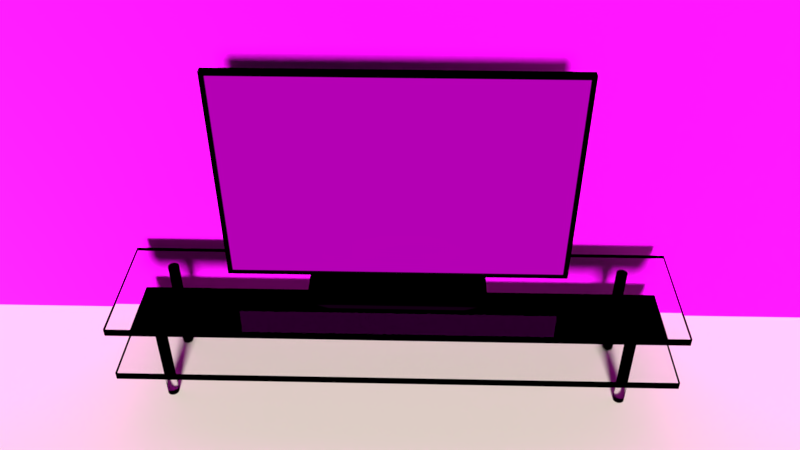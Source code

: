 # Source: Scene-2-Love.blend  (saved by Blender 2.79.0; exported with 4.5.12 LTS)
import bpy
from mathutils import Matrix  # noqa: F401  (used for matrix-valued properties, if any)

bpy.ops.wm.read_factory_settings(use_empty=True)
scene = bpy.context.scene
scene.name = 'Scene'

# ---- collections
col_collection_1 = bpy.data.collections.new('Collection 1'); scene.collection.children.link(col_collection_1)
col_collection_2 = bpy.data.collections.new('Collection 2'); scene.collection.children.link(col_collection_2)
col_collection_3 = bpy.data.collections.new('Collection 3'); scene.collection.children.link(col_collection_3)

# ---- images (referenced by path relative to the original .blend; pixels are not part of the script)
import os
ASSET_DIR = os.environ.get("B2B_ASSET_DIR", "")  # directory of the original .blend (textures are referenced by path, not embedded)
HERE = os.path.dirname(os.path.abspath(__file__))  # packed textures are extracted next to this script under _unpacked/

def load_image(name, relpath, width, height, colorspace="sRGB"):
    """Load a texture the original file referenced (path relative to the .blend, or extracted next to this script)."""
    p = next((c for c in (os.path.join(HERE, relpath), os.path.join(ASSET_DIR, relpath)) if relpath and os.path.exists(c)), "")
    if p:
        img = bpy.data.images.load(p, check_existing=True)
        img.name = name
    else:  # same state as the original file: an image datablock whose file is absent (Cycles renders it pink)
        img = bpy.data.images.new(name, width, height)
        img.source = "FILE"
        img.filepath = "//" + (relpath or name)
    img.colorspace_settings.name = colorspace
    return img
img_y2mate_com___do_chi_la_cai_co_cua_anh_thoi_newoulz_uahb7va7_000 = load_image('y2mate.com - do_chi_la_cai_co_cua_anh_thoi_newoulz_uAHB7vA7.000', '', 1024, 1024, 'sRGB')
img_texturescom_brick_stonecladding_1k_normal_tif = load_image('TexturesCom_Brick_StoneCladding_1K_normal.tif', 'TexturesCom_Brick_StoneCladding_1K_normal.tif', 1024, 1024, 'Non-Color')
img_texturescom_brick_stonecladding_1k_roughness_tif = load_image('TexturesCom_Brick_StoneCladding_1K_roughness.tif', 'TexturesCom_Brick_StoneCladding_1K_roughness.tif', 1024, 1024, 'Non-Color')
img_texturescom_brick_stonecladding_1k_albedo_tif = load_image('TexturesCom_Brick_StoneCladding_1K_albedo.tif', 'TexturesCom_Brick_StoneCladding_1K_albedo.tif', 1024, 1024, 'sRGB')

# ---- materials (node trees are filled in below, after node groups)
mat_glass = bpy.data.materials.new('Glass')
mat_glass.alpha_threshold = 0.0
mat_glass.roughness = 0.5
mat_tele_material = bpy.data.materials.new('Tele_material')
mat_tele_material.alpha_threshold = 0.0
mat_tele_material.roughness = 0.5
mat_screen = bpy.data.materials.new('Screen')
mat_screen.alpha_threshold = 0.0
mat_screen.roughness = 0.5
mat_wall_material = bpy.data.materials.new('Wall_material')
mat_wall_material.alpha_threshold = 0.0
mat_wall_material.diffuse_color = (0.8, 0.621, 0.57, 1.0)
mat_wall_material.roughness = 0.5
mat_material_001 = bpy.data.materials.new('Material.001')
mat_material_001.alpha_threshold = 0.0
mat_material_001.roughness = 0.5

# ---- material node trees
mat_glass.use_nodes = True; mat_glass.node_tree.nodes.clear()
_N = mat_glass.node_tree.nodes; _L = mat_glass.node_tree.links
n0 = _N.new('ShaderNodeOutputMaterial'); n0.name = 'Material Output'; n0.location = (300, 300)
n1 = _N.new('ShaderNodeBsdfPrincipled'); n1.name = 'Principled BSDF'; n1.location = (10, 300)
n1.width = 150
n1.subsurface_method = 'BURLEY'
n1.inputs[0].default_value = (1.0, 1.0, 1.0, 1.0)
n1.inputs[2].default_value = 0.0
n1.inputs[3].default_value = 1.45
n1.inputs[9].default_value = (1.0, 1.0, 1.0)
n1.inputs[18].default_value = 1.0
_L.new(n1.outputs[0], n0.inputs[0])
n0.is_active_output = True
mat_tele_material.use_nodes = True; mat_tele_material.node_tree.nodes.clear()
_N = mat_tele_material.node_tree.nodes; _L = mat_tele_material.node_tree.links
n0 = _N.new('ShaderNodeOutputMaterial'); n0.name = 'Material Output'; n0.location = (300, 300)
n1 = _N.new('ShaderNodeBsdfPrincipled'); n1.name = 'Principled BSDF'; n1.location = (10, 300)
n1.width = 150
n1.subsurface_method = 'BURLEY'
n1.inputs[0].default_value = (0.0, 0.0, 0.0, 1.0)
n1.inputs[1].default_value = 1.0
n1.inputs[2].default_value = 0.2
n1.inputs[3].default_value = 1.45
n1.inputs[9].default_value = (1.0, 1.0, 1.0)
n1.inputs[19].default_value = 0.25
_L.new(n1.outputs[0], n0.inputs[0])
n0.is_active_output = True
mat_screen.use_nodes = True; mat_screen.node_tree.nodes.clear()
_N = mat_screen.node_tree.nodes; _L = mat_screen.node_tree.links
n0 = _N.new('ShaderNodeOutputMaterial'); n0.name = 'Material Output'; n0.location = (698, 300)
n1 = _N.new('ShaderNodeTexImage'); n1.name = 'Image Texture'; n1.location = (-180, 300)
n1.width = 140
n1.image = img_y2mate_com___do_chi_la_cai_co_cua_anh_thoi_newoulz_uahb7va7_000
n2 = _N.new('ShaderNodeMixShader'); n2.name = 'Mix Shader'; n2.location = (258, 239)
n2.inputs[0].default_value = 0.5182
n3 = _N.new('ShaderNodeEmission'); n3.name = 'Emission'; n3.location = (10, 300)
n4 = _N.new('ShaderNodeMixShader'); n4.name = 'Mix Shader.001'; n4.location = (478, 251)
n4.inputs[0].default_value = 0.04545
_L.new(n1.outputs[0], n3.inputs[0])
_L.new(n2.outputs[0], n4.inputs[1])
_L.new(n3.outputs[0], n2.inputs[1])
_L.new(n4.outputs[0], n0.inputs[0])
n0.is_active_output = True
mat_wall_material.use_nodes = True; mat_wall_material.node_tree.nodes.clear()
_N = mat_wall_material.node_tree.nodes; _L = mat_wall_material.node_tree.links
n0 = _N.new('ShaderNodeOutputMaterial'); n0.name = 'Material Output'; n0.location = (1100, 160)
n1 = _N.new('ShaderNodeBsdfDiffuse'); n1.name = 'Diffuse BSDF'; n1.location = (200, 320)
n1.label = 'Diffuse BSDF'
n1.inputs[0].default_value = (0.765, 0.65, 0.588, 1.0)
n2 = _N.new('ShaderNodeBsdfAnisotropic'); n2.name = 'Glossy_0'; n2.location = (200, 0)
n2.distribution = 'GGX'
n2.inputs[1].default_value = 0.4472
n3 = _N.new('ShaderNodeMixShader'); n3.name = 'Mix_0'; n3.location = (500, 160)
n3.inputs[0].default_value = 0.1
n4 = _N.new('ShaderNodeNewGeometry'); n4.name = 'Input_1'; n4.location = (-80, -70)
n5 = _N.new('ShaderNodeBsdfDiffuse'); n5.name = 'Diffuse_1'; n5.location = (200, -280)
n5.inputs[0].default_value = (0.3, 0.3, 0.3, 1.0)
n6 = _N.new('ShaderNodeMixShader'); n6.name = 'Mix_1'; n6.location = (800, -70)
_L.new(n1.outputs[0], n3.inputs[1])
_L.new(n2.outputs[0], n3.inputs[2])
_L.new(n4.outputs[6], n6.inputs[0])
_L.new(n5.outputs[0], n6.inputs[2])
_L.new(n3.outputs[0], n6.inputs[1])
_L.new(n6.outputs[0], n0.inputs[0])
n0.is_active_output = True
mat_material_001.use_nodes = True; mat_material_001.node_tree.nodes.clear()
_N = mat_material_001.node_tree.nodes; _L = mat_material_001.node_tree.links
n0 = _N.new('ShaderNodeOutputMaterial'); n0.name = 'Material Output'; n0.location = (581, 300)
n1 = _N.new('ShaderNodeBsdfPrincipled'); n1.name = 'Principled BSDF'; n1.location = (351, 374)
n1.width = 150
n1.subsurface_method = 'BURLEY'
n1.inputs[3].default_value = 1.45
n1.inputs[9].default_value = (1.0, 1.0, 1.0)
n2 = _N.new('ShaderNodeTexImage'); n2.name = 'Image Texture.001'; n2.location = (-99, 105)
n2.width = 140
n2.image = img_texturescom_brick_stonecladding_1k_normal_tif
n3 = _N.new('ShaderNodeNormalMap'); n3.name = 'Normal Map'; n3.location = (121, 79)
n4 = _N.new('ShaderNodeTexImage'); n4.name = 'Image Texture.002'; n4.location = (-336, 215)
n4.width = 140
n4.image = img_texturescom_brick_stonecladding_1k_roughness_tif
n5 = _N.new('ShaderNodeTexImage'); n5.name = 'Image Texture'; n5.location = (-64, 458)
n5.width = 140
n5.image = img_texturescom_brick_stonecladding_1k_albedo_tif
n6 = _N.new('ShaderNodeInvert'); n6.name = 'Invert'; n6.location = (103, 201)
n6.inputs[0].default_value = 0.3182
_L.new(n1.outputs[0], n0.inputs[0])
_L.new(n5.outputs[0], n1.inputs[0])
_L.new(n2.outputs[0], n3.inputs[1])
_L.new(n3.outputs[0], n1.inputs[5])
_L.new(n4.outputs[0], n6.inputs[1])
_L.new(n6.outputs[0], n1.inputs[2])
n0.is_active_output = True

# ---- world
world_world = bpy.data.worlds.new('World'); scene.world = world_world
world_world.color = (0.05088, 0.05088, 0.05088)
world_world.use_sun_shadow = False
world_world.sun_shadow_jitter_overblur = 0.0
world_world.cycles.sampling_method = 'MANUAL'

# ---- cameras
cam_camera = bpy.data.cameras.new('Camera')
cam_camera.clip_end = 100.0
cam_camera.lens = 35.0
cam_camera.sensor_width = 32.0
cam_camera.sensor_height = 18.0
cam_camera.ortho_scale = 7.314
cam_camera.dof.focus_distance = 0.0

# ---- lights
light_lamp = bpy.data.lights.new('Lamp', 'SUN')
light_lamp.transmission_factor = 0.0
light_lamp.cutoff_distance = 30.0
light_lamp.angle = 0.1993
light_lamp.shadow_buffer_clip_start = 1.001
light_lamp.shadow_soft_size = 0.1
light_lamp.shadow_cascade_max_distance = 1000.0

# ---- meshes
me_cylinder_002 = bpy.data.meshes.new('Cylinder.002')
me_cylinder_002.from_pydata([(0.0, 1.0, -1.0), (0.0, 1.0, 1.0), (0.1951, 0.9808, -1.0), (0.1951, 0.9808, 1.0), (0.3827, 0.9239, -1.0), (0.3827, 0.9239, 1.0), (0.5556, 0.8315, -1.0), (0.5556, 0.8315, 1.0), (0.7071, 0.7071, -1.0), (0.7071, 0.7071, 1.0), (0.8315, 0.5556, -1.0), (0.8315, 0.5556, 1.0), (0.9239, 0.3827, -1.0), (0.9239, 0.3827, 1.0), (0.9808, 0.1951, -1.0), (0.9808, 0.1951, 1.0), (1.0, 7.55e-08, -1.0), (1.0, 7.55e-08, 1.0), (0.9808, -0.1951, -1.0), (0.9808, -0.1951, 1.0), (0.9239, -0.3827, -1.0), (0.9239, -0.3827, 1.0), (0.8315, -0.5556, -1.0), (0.8315, -0.5556, 1.0), (0.7071, -0.7071, -1.0), (0.7071, -0.7071, 1.0), (0.5556, -0.8315, -1.0), (0.5556, -0.8315, 1.0), (0.3827, -0.9239, -1.0), (0.3827, -0.9239, 1.0), (0.1951, -0.9808, -1.0), (0.1951, -0.9808, 1.0), (-3.258e-07, -1.0, -1.0), (-3.258e-07, -1.0, 1.0), (-0.1951, -0.9808, -1.0), (-0.1951, -0.9808, 1.0), (-0.3827, -0.9239, -1.0), (-0.3827, -0.9239, 1.0), (-0.5556, -0.8315, -1.0), (-0.5556, -0.8315, 1.0), (-0.7071, -0.7071, -1.0), (-0.7071, -0.7071, 1.0), (-0.8315, -0.5556, -1.0), (-0.8315, -0.5556, 1.0), (-0.9239, -0.3827, -1.0), (-0.9239, -0.3827, 1.0), (-0.9808, -0.1951, -1.0), (-0.9808, -0.1951, 1.0), (-1.0, 9.656e-07, -1.0), (-1.0, 9.656e-07, 1.0), (-0.9808, 0.1951, -1.0), (-0.9808, 0.1951, 1.0), (-0.9239, 0.3827, -1.0), (-0.9239, 0.3827, 1.0), (-0.8315, 0.5556, -1.0), (-0.8315, 0.5556, 1.0), (-0.7071, 0.7071, -1.0), (-0.7071, 0.7071, 1.0), (-0.5556, 0.8315, -1.0), (-0.5556, 0.8315, 1.0), (-0.3827, 0.9239, -1.0), (-0.3827, 0.9239, 1.0), (-0.1951, 0.9808, -1.0), (-0.1951, 0.9808, 1.0), (12.58, 1.0, -1.0), (12.58, 1.0, 1.0), (12.78, 0.9808, -1.0), (12.78, 0.9808, 1.0), (12.97, 0.9239, -1.0), (12.97, 0.9239, 1.0), (13.14, 0.8315, -1.0), (13.14, 0.8315, 1.0), (13.29, 0.7071, -1.0), (13.29, 0.7071, 1.0), (13.42, 0.5556, -1.0), (13.42, 0.5556, 1.0), (13.51, 0.3827, -1.0), (13.51, 0.3827, 1.0), (13.57, 0.1951, -1.0), (13.57, 0.1951, 1.0), (13.58, 7.55e-08, -1.0), (13.58, 7.55e-08, 1.0), (13.57, -0.1951, -1.0), (13.57, -0.1951, 1.0), (13.51, -0.3827, -1.0), (13.51, -0.3827, 1.0), (13.42, -0.5556, -1.0), (13.42, -0.5556, 1.0), (13.29, -0.7071, -1.0), (13.29, -0.7071, 1.0), (13.14, -0.8315, -1.0), (13.14, -0.8315, 1.0), (12.97, -0.9239, -1.0), (12.97, -0.9239, 1.0), (12.78, -0.9808, -1.0), (12.78, -0.9808, 1.0), (12.58, -1.0, -1.0), (12.58, -1.0, 1.0), (12.39, -0.9808, -1.0), (12.39, -0.9808, 1.0), (12.2, -0.9239, -1.0), (12.2, -0.9239, 1.0), (12.03, -0.8315, -1.0), (12.03, -0.8315, 1.0), (11.88, -0.7071, -1.0), (11.88, -0.7071, 1.0), (11.75, -0.5556, -1.0), (11.75, -0.5556, 1.0), (11.66, -0.3827, -1.0), (11.66, -0.3827, 1.0), (11.6, -0.1951, -1.0), (11.6, -0.1951, 1.0), (11.58, 9.656e-07, -1.0), (11.58, 9.656e-07, 1.0), (11.6, 0.1951, -1.0), (11.6, 0.1951, 1.0), (11.66, 0.3827, -1.0), (11.66, 0.3827, 1.0), (11.75, 0.5556, -1.0), (11.75, 0.5556, 1.0), (11.88, 0.7071, -1.0), (11.88, 0.7071, 1.0), (12.03, 0.8315, -1.0), (12.03, 0.8315, 1.0), (12.2, 0.9239, -1.0), (12.2, 0.9239, 1.0), (12.39, 0.9808, -1.0), (12.39, 0.9808, 1.0), (0.0, -79.96, -1.0), (0.0, -79.96, 1.0), (0.1951, -79.98, -1.0), (0.1951, -79.98, 1.0), (0.3827, -80.03, -1.0), (0.3827, -80.03, 1.0), (0.5556, -80.13, -1.0), (0.5556, -80.13, 1.0), (0.7071, -80.25, -1.0), (0.7071, -80.25, 1.0), (0.8315, -80.4, -1.0), (0.8315, -80.4, 1.0), (0.9239, -80.57, -1.0), (0.9239, -80.57, 1.0), (0.9808, -80.76, -1.0), (0.9808, -80.76, 1.0), (1.0, -80.96, -1.0), (1.0, -80.96, 1.0), (0.9808, -81.15, -1.0), (0.9808, -81.15, 1.0), (0.9239, -81.34, -1.0), (0.9239, -81.34, 1.0), (0.8315, -81.51, -1.0), (0.8315, -81.51, 1.0), (0.7071, -81.66, -1.0), (0.7071, -81.66, 1.0), (0.5556, -81.79, -1.0), (0.5556, -81.79, 1.0), (0.3827, -81.88, -1.0), (0.3827, -81.88, 1.0), (0.1951, -81.94, -1.0), (0.1951, -81.94, 1.0), (-3.258e-07, -81.96, -1.0), (-3.258e-07, -81.96, 1.0), (-0.1951, -81.94, -1.0), (-0.1951, -81.94, 1.0), (-0.3827, -81.88, -1.0), (-0.3827, -81.88, 1.0), (-0.5556, -81.79, -1.0), (-0.5556, -81.79, 1.0), (-0.7071, -81.66, -1.0), (-0.7071, -81.66, 1.0), (-0.8315, -81.51, -1.0), (-0.8315, -81.51, 1.0), (-0.9239, -81.34, -1.0), (-0.9239, -81.34, 1.0), (-0.9808, -81.15, -1.0), (-0.9808, -81.15, 1.0), (-1.0, -80.96, -1.0), (-1.0, -80.96, 1.0), (-0.9808, -80.76, -1.0), (-0.9808, -80.76, 1.0), (-0.9239, -80.57, -1.0), (-0.9239, -80.57, 1.0), (-0.8315, -80.4, -1.0), (-0.8315, -80.4, 1.0), (-0.7071, -80.25, -1.0), (-0.7071, -80.25, 1.0), (-0.5556, -80.13, -1.0), (-0.5556, -80.13, 1.0), (-0.3827, -80.03, -1.0), (-0.3827, -80.03, 1.0), (-0.1951, -79.98, -1.0), (-0.1951, -79.98, 1.0), (12.58, -79.96, -1.0), (12.58, -79.96, 1.0), (12.78, -79.98, -1.0), (12.78, -79.98, 1.0), (12.97, -80.03, -1.0), (12.97, -80.03, 1.0), (13.14, -80.13, -1.0), (13.14, -80.13, 1.0), (13.29, -80.25, -1.0), (13.29, -80.25, 1.0), (13.42, -80.4, -1.0), (13.42, -80.4, 1.0), (13.51, -80.57, -1.0), (13.51, -80.57, 1.0), (13.57, -80.76, -1.0), (13.57, -80.76, 1.0), (13.58, -80.96, -1.0), (13.58, -80.96, 1.0), (13.57, -81.15, -1.0), (13.57, -81.15, 1.0), (13.51, -81.34, -1.0), (13.51, -81.34, 1.0), (13.42, -81.51, -1.0), (13.42, -81.51, 1.0), (13.29, -81.66, -1.0), (13.29, -81.66, 1.0), (13.14, -81.79, -1.0), (13.14, -81.79, 1.0), (12.97, -81.88, -1.0), (12.97, -81.88, 1.0), (12.78, -81.94, -1.0), (12.78, -81.94, 1.0), (12.58, -81.96, -1.0), (12.58, -81.96, 1.0), (12.39, -81.94, -1.0), (12.39, -81.94, 1.0), (12.2, -81.88, -1.0), (12.2, -81.88, 1.0), (12.03, -81.79, -1.0), (12.03, -81.79, 1.0), (11.88, -81.66, -1.0), (11.88, -81.66, 1.0), (11.75, -81.51, -1.0), (11.75, -81.51, 1.0), (11.66, -81.34, -1.0), (11.66, -81.34, 1.0), (11.6, -81.15, -1.0), (11.6, -81.15, 1.0), (11.58, -80.96, -1.0), (11.58, -80.96, 1.0), (11.6, -80.76, -1.0), (11.6, -80.76, 1.0), (11.66, -80.57, -1.0), (11.66, -80.57, 1.0), (11.75, -80.4, -1.0), (11.75, -80.4, 1.0), (11.88, -80.25, -1.0), (11.88, -80.25, 1.0), (12.03, -80.13, -1.0), (12.03, -80.13, 1.0), (12.2, -80.03, -1.0), (12.2, -80.03, 1.0), (12.39, -79.98, -1.0), (12.39, -79.98, 1.0), (-4.239, -88.54, 0.1235), (-4.239, -88.54, 0.247), (-4.239, 8.252, 0.1235), (-4.239, 8.252, 0.247), (17.37, -88.54, 0.1235), (17.37, -88.54, 0.247), (17.37, 8.252, 0.1235), (17.37, 8.252, 0.247), (-4.239, -88.54, 1.003), (-4.239, -88.54, 1.127), (-4.239, 8.252, 1.003), (-4.239, 8.252, 1.127), (17.37, -88.54, 1.003), (17.37, -88.54, 1.127), (17.37, 8.252, 1.003), (17.37, 8.252, 1.127)], [], [(0, 1, 3, 2), (2, 3, 5, 4), (4, 5, 7, 6), (6, 7, 9, 8), (8, 9, 11, 10), (10, 11, 13, 12), (12, 13, 15, 14), (14, 15, 17, 16), (16, 17, 19, 18), (18, 19, 21, 20), (20, 21, 23, 22), (22, 23, 25, 24), (24, 25, 27, 26), (26, 27, 29, 28), (28, 29, 31, 30), (30, 31, 33, 32), (32, 33, 35, 34), (34, 35, 37, 36), (36, 37, 39, 38), (38, 39, 41, 40), (40, 41, 43, 42), (42, 43, 45, 44), (44, 45, 47, 46), (46, 47, 49, 48), (48, 49, 51, 50), (50, 51, 53, 52), (52, 53, 55, 54), (54, 55, 57, 56), (56, 57, 59, 58), (58, 59, 61, 60), (3, 1, 63, 61, 59, 57, 55, 53, 51, 49, 47, 45, 43, 41, 39, 37, 35, 33, 31, 29, 27, 25, 23, 21, 19, 17, 15, 13, 11, 9, 7, 5), (60, 61, 63, 62), (62, 63, 1, 0), (0, 2, 4, 6, 8, 10, 12, 14, 16, 18, 20, 22, 24, 26, 28, 30, 32, 34, 36, 38, 40, 42, 44, 46, 48, 50, 52, 54, 56, 58, 60, 62), (64, 65, 67, 66), (66, 67, 69, 68), (68, 69, 71, 70), (70, 71, 73, 72), (72, 73, 75, 74), (74, 75, 77, 76), (76, 77, 79, 78), (78, 79, 81, 80), (80, 81, 83, 82), (82, 83, 85, 84), (84, 85, 87, 86), (86, 87, 89, 88), (88, 89, 91, 90), (90, 91, 93, 92), (92, 93, 95, 94), (94, 95, 97, 96), (96, 97, 99, 98), (98, 99, 101, 100), (100, 101, 103, 102), (102, 103, 105, 104), (104, 105, 107, 106), (106, 107, 109, 108), (108, 109, 111, 110), (110, 111, 113, 112), (112, 113, 115, 114), (114, 115, 117, 116), (116, 117, 119, 118), (118, 119, 121, 120), (120, 121, 123, 122), (122, 123, 125, 124), (67, 65, 127, 125, 123, 121, 119, 117, 115, 113, 111, 109, 107, 105, 103, 101, 99, 97, 95, 93, 91, 89, 87, 85, 83, 81, 79, 77, 75, 73, 71, 69), (124, 125, 127, 126), (126, 127, 65, 64), (64, 66, 68, 70, 72, 74, 76, 78, 80, 82, 84, 86, 88, 90, 92, 94, 96, 98, 100, 102, 104, 106, 108, 110, 112, 114, 116, 118, 120, 122, 124, 126), (128, 129, 131, 130), (130, 131, 133, 132), (132, 133, 135, 134), (134, 135, 137, 136), (136, 137, 139, 138), (138, 139, 141, 140), (140, 141, 143, 142), (142, 143, 145, 144), (144, 145, 147, 146), (146, 147, 149, 148), (148, 149, 151, 150), (150, 151, 153, 152), (152, 153, 155, 154), (154, 155, 157, 156), (156, 157, 159, 158), (158, 159, 161, 160), (160, 161, 163, 162), (162, 163, 165, 164), (164, 165, 167, 166), (166, 167, 169, 168), (168, 169, 171, 170), (170, 171, 173, 172), (172, 173, 175, 174), (174, 175, 177, 176), (176, 177, 179, 178), (178, 179, 181, 180), (180, 181, 183, 182), (182, 183, 185, 184), (184, 185, 187, 186), (186, 187, 189, 188), (131, 129, 191, 189, 187, 185, 183, 181, 179, 177, 175, 173, 171, 169, 167, 165, 163, 161, 159, 157, 155, 153, 151, 149, 147, 145, 143, 141, 139, 137, 135, 133), (188, 189, 191, 190), (190, 191, 129, 128), (128, 130, 132, 134, 136, 138, 140, 142, 144, 146, 148, 150, 152, 154, 156, 158, 160, 162, 164, 166, 168, 170, 172, 174, 176, 178, 180, 182, 184, 186, 188, 190), (192, 193, 195, 194), (194, 195, 197, 196), (196, 197, 199, 198), (198, 199, 201, 200), (200, 201, 203, 202), (202, 203, 205, 204), (204, 205, 207, 206), (206, 207, 209, 208), (208, 209, 211, 210), (210, 211, 213, 212), (212, 213, 215, 214), (214, 215, 217, 216), (216, 217, 219, 218), (218, 219, 221, 220), (220, 221, 223, 222), (222, 223, 225, 224), (224, 225, 227, 226), (226, 227, 229, 228), (228, 229, 231, 230), (230, 231, 233, 232), (232, 233, 235, 234), (234, 235, 237, 236), (236, 237, 239, 238), (238, 239, 241, 240), (240, 241, 243, 242), (242, 243, 245, 244), (244, 245, 247, 246), (246, 247, 249, 248), (248, 249, 251, 250), (250, 251, 253, 252), (195, 193, 255, 253, 251, 249, 247, 245, 243, 241, 239, 237, 235, 233, 231, 229, 227, 225, 223, 221, 219, 217, 215, 213, 211, 209, 207, 205, 203, 201, 199, 197), (252, 253, 255, 254), (254, 255, 193, 192), (192, 194, 196, 198, 200, 202, 204, 206, 208, 210, 212, 214, 216, 218, 220, 222, 224, 226, 228, 230, 232, 234, 236, 238, 240, 242, 244, 246, 248, 250, 252, 254), (256, 257, 259, 258), (258, 259, 263, 262), (262, 263, 261, 260), (260, 261, 257, 256), (258, 262, 260, 256), (263, 259, 257, 261), (264, 265, 267, 266), (266, 267, 271, 270), (270, 271, 269, 268), (268, 269, 265, 264), (266, 270, 268, 264), (271, 267, 265, 269)])
me_cylinder_002.materials.append(mat_glass)
me_cylinder_002.use_remesh_preserve_volume = False
me_cylinder_002.use_remesh_preserve_attributes = False
me_cylinder_002.use_mirror_vertex_groups = False
me_cylinder_002.update()
me_cube_003 = bpy.data.meshes.new('Cube.003')
me_cube_003.from_pydata([(-0.7389, -0.7389, -1.0), (-0.7389, -1.0, -0.7389), (-1.0, -0.7389, -0.7389), (-0.7389, -1.0, 0.7389), (-0.7389, -0.7389, 1.0), (-1.0, -0.7389, 0.7389), (-0.7389, 0.7389, -1.0), (-1.0, 0.7389, -0.7389), (-0.7389, 1.0, -0.7389), (-0.7389, 0.7389, 1.0), (-0.7389, 1.0, 0.7389), (-1.0, 0.7389, 0.7389), (0.7389, -0.7389, -1.0), (1.0, -0.7389, -0.7389), (0.7389, -1.0, -0.7389), (0.7389, -0.7389, 1.0), (0.7389, -1.0, 0.7389), (1.0, -0.7389, 0.7389), (0.7389, 0.7389, -1.0), (0.7389, 1.0, -0.7389), (1.0, 0.7389, -0.7389), (0.7389, 0.7389, 1.0), (1.0, 0.7389, 0.7389), (0.7389, 1.0, 0.7389), (-0.06325, -0.05861, 13.17), (-0.06325, -0.05861, 0.1166), (-0.06325, 0.05861, 13.17), (-0.06325, 0.05861, 0.1166), (0.141, -0.05861, 13.17), (0.141, -0.05861, 0.1166), (0.141, 0.05861, 13.17), (0.141, 0.05861, 0.1166), (-0.1004, -1.867, 11.93), (-0.1004, -1.867, 129.7), (-0.1004, 1.867, 11.93), (-0.1004, 1.867, 129.7), (0.1004, -1.867, 11.93), (0.1004, -1.867, 129.7), (0.1004, 1.867, 11.93), (0.1004, 1.867, 129.7), (-0.1004, 1.813, 129.7), (-0.1004, -1.813, 129.7), (-0.1004, -1.813, 11.93), (-0.1004, 1.813, 11.93), (-0.1983, 0.4506, 56.59), (-0.13, 1.824, 13.28), (-0.1966, 0.7367, 47.57), (-0.1915, 1.013, 38.84), (-0.1834, 1.267, 30.85), (-0.1726, 1.484, 23.99), (-0.1596, 1.655, 18.62), (-0.1452, 1.77, 14.98), (-0.13, -1.824, 13.28), (-0.1983, -0.4506, 56.59), (-0.1452, -1.77, 14.98), (-0.1596, -1.655, 18.62), (-0.1726, -1.484, 23.99), (-0.1834, -1.267, 30.85), (-0.1915, -1.013, 38.84), (-0.1966, -0.7367, 47.57), (-0.13, -1.824, 128.3), (-0.1983, -0.4506, 85.0), (-0.1452, -1.77, 126.6), (-0.1596, -1.655, 123.0), (-0.1726, -1.484, 117.6), (-0.1834, -1.267, 110.7), (-0.1915, -1.013, 102.7), (-0.1966, -0.7367, 94.02), (-0.13, 1.824, 128.3), (-0.1983, 0.4506, 85.0), (-0.1452, 1.77, 126.6), (-0.1596, 1.655, 123.0), (-0.1726, 1.484, 117.6), (-0.1834, 1.267, 110.7), (-0.1915, 1.013, 102.7), (-0.1966, 0.7367, 94.02), (0.1004, -1.813, 11.93), (0.1004, 1.813, 11.93), (0.1004, 1.813, 129.7), (0.1004, -1.813, 129.7), (-0.13, 1.772, 13.28), (-0.13, -1.772, 13.28), (-0.1452, -1.719, 14.98), (-0.1452, 1.719, 14.98), (-0.1596, -1.607, 18.62), (-0.1596, 1.607, 18.62), (-0.1726, -1.442, 23.99), (-0.1726, 1.442, 23.99), (-0.1834, -1.23, 30.85), (-0.1834, 1.23, 30.85), (-0.1915, -0.9843, 38.84), (-0.1915, 0.9843, 38.84), (-0.1966, -0.7155, 47.57), (-0.1966, 0.7155, 47.57), (-0.1983, -0.4377, 56.59), (-0.1983, 0.4377, 56.59), (-0.13, -1.772, 128.3), (-0.13, 1.772, 128.3), (-0.1452, 1.719, 126.6), (-0.1452, -1.719, 126.6), (-0.1596, 1.607, 123.0), (-0.1596, -1.607, 123.0), (-0.1726, 1.442, 117.6), (-0.1726, -1.442, 117.6), (-0.1834, 1.23, 110.7), (-0.1834, -1.23, 110.7), (-0.1915, 0.9843, 102.7), (-0.1915, -0.9843, 102.7), (-0.1966, 0.7155, 94.02), (-0.1966, -0.7155, 94.02), (-0.1983, 0.4377, 85.0), (-0.1983, -0.4377, 85.0), (-0.1004, -1.867, 13.95), (-0.1004, -1.867, 127.6), (-0.1004, 1.867, 127.6), (-0.1004, 1.867, 13.95), (0.1004, 1.867, 127.6), (0.1004, 1.867, 13.95), (0.1004, -1.867, 127.6), (0.1004, -1.867, 13.95), (-0.13, -1.824, 15.26), (-0.13, -1.824, 126.3), (-0.1452, -1.77, 124.7), (-0.1452, -1.77, 16.9), (-0.1596, -1.655, 121.2), (-0.1596, -1.655, 20.41), (-0.1726, -1.484, 116.0), (-0.1726, -1.484, 25.6), (-0.1834, -1.267, 109.4), (-0.1834, -1.267, 32.22), (-0.1915, -1.013, 101.6), (-0.1915, -1.013, 39.94), (-0.1966, -0.7367, 93.22), (-0.1966, -0.7367, 48.36), (-0.1983, -0.4506, 84.51), (-0.1983, -0.4506, 57.07), (-0.13, 1.824, 126.3), (-0.13, 1.824, 15.26), (-0.1452, 1.77, 16.9), (-0.1452, 1.77, 124.7), (-0.1596, 1.655, 20.41), (-0.1596, 1.655, 121.2), (-0.1726, 1.484, 25.6), (-0.1726, 1.484, 116.0), (-0.1834, 1.267, 32.22), (-0.1834, 1.267, 109.4), (-0.1915, 1.013, 39.94), (-0.1915, 1.013, 101.6), (-0.1966, 0.7367, 48.36), (-0.1966, 0.7367, 93.22), (-0.1983, 0.4506, 57.07), (-0.1983, 0.4506, 84.51), (-0.1983, -0.4377, 84.51), (-0.1983, -0.4377, 57.07), (-0.1983, 0.4377, 84.51), (-0.1983, 0.4377, 57.07), (0.1004, 1.813, 127.6), (0.1004, 1.813, 13.95), (0.1004, -1.813, 127.6), (0.1004, -1.813, 13.95), (0.1561, 1.867, 13.95), (0.1585, 1.824, 15.31), (0.1585, 1.824, 12.58), (0.1585, 1.824, 13.29), (0.1561, 1.867, 11.93), (0.1585, 1.857, 13.29), (0.1585, 1.77, 13.29), (0.1561, 1.813, 11.93), (0.1585, -1.857, 128.3), (0.1585, -1.77, 128.3), (0.1561, -1.813, 129.7), (0.1561, -1.867, 129.7), (0.1585, -1.824, 128.3), (0.1585, -1.824, 12.58), (0.1585, -1.824, 15.31), (0.1561, -1.867, 13.95), (0.1561, -1.867, 11.93), (0.1585, -1.824, 13.29), (0.1585, 1.77, 128.3), (0.1585, 1.857, 128.3), (0.1561, 1.813, 129.7), (0.1561, -1.813, 11.93), (0.1585, -1.77, 13.29), (0.1585, -1.857, 13.29), (0.1585, 1.824, 128.3), (0.1561, 1.867, 129.7), (0.1585, 1.857, 12.58), (0.1585, 1.857, 15.31), (0.1561, 1.813, 13.95), (0.1585, 1.77, 12.58), (0.1585, -1.857, 12.58), (0.1585, -1.77, 12.58), (0.1561, -1.813, 13.95), (0.1585, -1.857, 15.31), (0.1585, 1.824, 129.0), (0.1585, 1.824, 126.3), (0.1561, 1.867, 127.6), (0.1561, -1.867, 127.6), (0.1585, -1.824, 126.3), (0.1585, -1.824, 129.0), (0.1585, 1.857, 129.0), (0.1585, 1.77, 129.0), (0.1561, 1.813, 127.6), (0.1585, 1.857, 126.3), (0.1585, -1.857, 129.0), (0.1585, -1.857, 126.3), (0.1561, -1.813, 127.6), (0.1585, -1.77, 129.0)], [], [(14, 16, 3, 1), (20, 22, 17, 13), (21, 9, 4, 15), (2, 5, 11, 7), (8, 10, 23, 19), (0, 1, 2), (3, 4, 5), (6, 7, 8), (9, 10, 11), (12, 13, 14), (15, 16, 17), (18, 19, 20), (21, 22, 23), (6, 0, 2, 7), (1, 3, 5, 2), (4, 9, 11, 5), (10, 8, 7, 11), (18, 6, 8, 19), (9, 21, 23, 10), (22, 20, 19, 23), (12, 18, 20, 13), (21, 15, 17, 22), (16, 14, 13, 17), (0, 12, 14, 1), (15, 4, 3, 16), (6, 18, 12, 0), (24, 25, 27, 26), (26, 27, 31, 30), (30, 31, 29, 28), (28, 29, 25, 24), (26, 30, 28, 24), (31, 27, 25, 29), (113, 33, 60, 121), (114, 35, 39, 116), (161, 195, 203, 187), (118, 37, 33, 113), (42, 76, 36, 32), (79, 41, 33, 37), (115, 34, 45, 137), (40, 35, 68, 97), (34, 43, 80, 45), (154, 110, 69, 151), (81, 52, 54, 82), (82, 54, 55, 84), (84, 55, 56, 86), (86, 56, 57, 88), (88, 57, 58, 90), (90, 58, 59, 92), (92, 59, 53, 94), (121, 60, 62, 122), (122, 62, 63, 124), (124, 63, 64, 126), (126, 64, 65, 128), (128, 65, 66, 130), (130, 66, 67, 132), (132, 67, 61, 134), (97, 68, 70, 98), (98, 70, 71, 100), (100, 71, 72, 102), (102, 72, 73, 104), (104, 73, 74, 106), (106, 74, 75, 108), (108, 75, 69, 110), (137, 45, 51, 138), (138, 51, 50, 140), (140, 50, 49, 142), (142, 49, 48, 144), (144, 48, 47, 146), (146, 47, 46, 148), (148, 46, 44, 150), (42, 32, 52, 81), (43, 42, 81, 80), (67, 109, 111, 61), (109, 108, 110, 111), (66, 107, 109, 67), (107, 106, 108, 109), (65, 105, 107, 66), (105, 104, 106, 107), (64, 103, 105, 65), (103, 102, 104, 105), (63, 101, 103, 64), (101, 100, 102, 103), (62, 99, 101, 63), (99, 98, 100, 101), (60, 96, 99, 62), (96, 97, 98, 99), (46, 93, 95, 44), (93, 92, 94, 95), (47, 91, 93, 46), (91, 90, 92, 93), (48, 89, 91, 47), (89, 88, 90, 91), (49, 87, 89, 48), (87, 86, 88, 89), (50, 85, 87, 49), (85, 84, 86, 87), (51, 83, 85, 50), (83, 82, 84, 85), (45, 80, 83, 51), (80, 81, 82, 83), (134, 61, 111, 152), (152, 111, 110, 154), (33, 41, 96, 60), (41, 40, 97, 96), (39, 35, 40, 78), (78, 40, 41, 79), (34, 38, 77, 43), (43, 77, 76, 42), (39, 78, 180, 185), (38, 117, 160, 164), (157, 156, 158, 159), (201, 178, 169, 207), (156, 157, 188, 202), (94, 153, 155, 95), (153, 152, 154, 155), (53, 135, 153, 94), (135, 134, 152, 153), (75, 149, 151, 69), (149, 148, 150, 151), (74, 147, 149, 75), (147, 146, 148, 149), (73, 145, 147, 74), (145, 144, 146, 147), (72, 143, 145, 73), (143, 142, 144, 145), (71, 141, 143, 72), (141, 140, 142, 143), (70, 139, 141, 71), (139, 138, 140, 141), (68, 136, 139, 70), (136, 137, 138, 139), (59, 133, 135, 53), (133, 132, 134, 135), (58, 131, 133, 59), (131, 130, 132, 133), (57, 129, 131, 58), (129, 128, 130, 131), (56, 127, 129, 57), (127, 126, 128, 129), (55, 125, 127, 56), (125, 124, 126, 127), (54, 123, 125, 55), (123, 122, 124, 125), (52, 120, 123, 54), (120, 121, 122, 123), (95, 155, 150, 44), (155, 154, 151, 150), (35, 114, 136, 68), (114, 115, 137, 136), (36, 119, 112, 32), (119, 118, 113, 112), (159, 158, 206, 192), (158, 156, 202, 206), (34, 115, 117, 38), (115, 114, 116, 117), (32, 112, 120, 52), (112, 113, 121, 120), (78, 79, 170, 180), (116, 39, 185, 196), (37, 118, 197, 171), (79, 37, 171, 170), (117, 116, 196, 160), (77, 38, 164, 167), (118, 119, 175, 197), (36, 76, 181, 176), (119, 36, 176, 175), (76, 77, 167, 181), (193, 205, 198, 174), (194, 184, 179, 200), (204, 168, 172, 199), (157, 159, 192, 188), (166, 189, 191, 182), (183, 190, 173, 177), (160, 161, 162), (165, 166, 167), (168, 169, 170), (173, 174, 175), (178, 179, 180), (181, 182, 183), (186, 187, 188, 189), (190, 191, 192, 193), (194, 195, 196), (197, 198, 199), (200, 201, 202, 203), (204, 205, 206, 207), (162, 163, 164, 160), (167, 164, 163, 165), (170, 171, 172, 168), (175, 176, 177, 173), (180, 170, 169, 178), (176, 181, 183, 177), (185, 180, 179, 184), (181, 167, 166, 182), (189, 166, 165, 186), (190, 183, 182, 191), (184, 194, 196, 185), (195, 161, 160, 196), (171, 197, 199, 172), (197, 175, 174, 198), (178, 201, 200, 179), (202, 188, 187, 203), (168, 204, 207, 169), (205, 193, 192, 206), (188, 192, 191, 189), (201, 207, 206, 202), (161, 187, 186, 162), (194, 200, 203, 195), (193, 174, 173, 190), (204, 199, 198, 205), (163, 162, 186, 165)])
me_cube_003.polygons.foreach_set('material_index', [0, 0, 0, 0, 0, 0, 0, 0, 0, 0, 0, 0, 0, 0, 0, 0, 0, 0, 0, 0, 0, 0, 0, 0, 0, 0, 0, 0, 0, 0, 0, 0, 0, 0, 0, 0, 0, 0, 0, 0, 0, 0, 0, 0, 0, 0, 0, 0, 0, 0, 0, 0, 0, 0, 0, 0, 0, 0, 0, 0, 0, 0, 0, 0, 0, 0, 0, 0, 0, 0, 0, 0, 0, 0, 0, 0, 0, 0, 0, 0, 0, 0, 0, 0, 0, 0, 0, 0, 0, 0, 0, 0, 0, 0, 0, 0, 0, 0, 0, 0, 0, 0, 0, 0, 0, 0, 0, 0, 0, 0, 1, 0, 0, 0, 0, 0, 0, 0, 0, 0, 0, 0, 0, 0, 0, 0, 0, 0, 0, 0, 0, 0, 0, 0, 0, 0, 0, 0, 0, 0, 0, 0, 0, 0, 0, 0, 0, 0, 0, 0, 0, 0, 0, 0, 0, 0, 0, 0, 0, 0, 0, 0, 0, 0, 0, 0, 0, 0, 0, 0, 0, 0, 0, 0, 0, 0, 0, 0, 0, 0, 0, 0, 0, 0, 0, 0, 0, 0, 0, 0, 0, 0, 0, 0, 0, 0, 0, 0, 0, 0, 0, 0, 0, 0, 0, 0, 0, 0, 0, 0])
_uv = me_cube_003.uv_layers.new(name='UVMap')
_uv.uv.foreach_set('vector', [0.0, 0.0, 0.0, 0.0, 0.0, 0.0, 0.0, 0.0, 0.0, 0.0, 0.0, 0.0, 0.0, 0.0, 0.0, 0.0, 0.0, 0.0, 0.0, 0.0, 0.0, 0.0, 0.0, 0.0, 0.0, 0.0, 0.0, 0.0, 0.0, 0.0, 0.0, 0.0, 0.0, 0.0, 0.0, 0.0, 0.0, 0.0, 0.0, 0.0, 0.0, 0.0, 0.0, 0.0, 0.0, 0.0, 0.0, 0.0, 0.0, 0.0, 0.0, 0.0, 0.0, 0.0, 0.0, 0.0, 0.0, 0.0, 0.0, 0.0, 0.0, 0.0, 0.0, 0.0, 0.0, 0.0, 0.0, 0.0, 0.0, 0.0, 0.0, 0.0, 0.0, 0.0, 0.0, 0.0, 0.0, 0.0, 0.0, 0.0, 0.0, 0.0, 0.0, 0.0, 0.0, 0.0, 0.0, 0.0, 0.0, 0.0, 0.0, 0.0, 0.0, 0.0, 0.0, 0.0, 0.0, 0.0, 0.0, 0.0, 0.0, 0.0, 0.0, 0.0, 0.0, 0.0, 0.0, 0.0, 0.0, 0.0, 0.0, 0.0, 0.0, 0.0, 0.0, 0.0, 0.0, 0.0, 0.0, 0.0, 0.0, 0.0, 0.0, 0.0, 0.0, 0.0, 0.0, 0.0, 0.0, 0.0, 0.0, 0.0, 0.0, 0.0, 0.0, 0.0, 0.0, 0.0, 0.0, 0.0, 0.0, 0.0, 0.0, 0.0, 0.0, 0.0, 0.0, 0.0, 0.0, 0.0, 0.0, 0.0, 0.0, 0.0, 0.0, 0.0, 0.0, 0.0, 0.0, 0.0, 0.0, 0.0, 0.0, 0.0, 0.0, 0.0, 0.0, 0.0, 0.0, 0.0, 0.0, 0.0, 0.0, 0.0, 0.0, 0.0, 0.0, 0.0, 0.0, 0.0, 0.0, 0.0, 0.0, 0.0, 0.0, 0.0, 0.0, 0.0, 0.0, 0.0, 0.0, 0.0, 0.0, 0.0, 0.0, 0.0, 0.0, 0.0, 0.0, 0.0, 0.0, 0.0, 0.0, 0.0, 0.0, 0.0, 0.0, 0.0, 0.0, 0.0, 0.0, 0.0, 0.0, 0.0, 0.0, 0.0, 0.0, 0.0, 0.0, 0.0, 0.0, 0.0, 0.0, 0.0, 0.0, 0.0, 0.0, 0.0, 0.0, 0.0, 0.0, 0.0, 0.0, 0.0, 0.0, 0.0, 0.0, 0.0, 0.0, 0.0, 0.0, 0.0, 0.0, 0.0, 0.0, 0.0, 0.0, 0.0, 0.0, 0.0, 0.0, 0.0, 0.0, 0.0, 0.0, 0.0, 0.0, 0.0, 0.0, 0.0, 0.0, 0.0, 0.0, 0.0, 0.0, 0.0, 0.0, 0.0, 0.0, 0.0, 0.0, 0.0, 0.0, 0.0, 0.0, 0.0, 0.0, 0.0, 0.0, 0.0, 0.0, 0.0, 0.0, 0.0, 0.0, 0.0, 0.0, 0.0, 0.0, 0.0, 0.0, 0.0, 0.0, 0.0, 0.0, 0.0, 0.0, 0.0, 0.0, 0.0, 0.0, 0.0, 0.0, 0.0, 0.0, 0.0, 0.0, 0.0, 0.0, 0.0, 0.0, 0.0, 0.0, 0.0, 0.0, 0.0, 0.0, 0.0, 0.0, 0.0, 0.0, 0.0, 0.0, 0.0, 0.0, 0.0, 0.0, 0.0, 0.0, 0.0, 0.0, 0.0, 0.0, 0.0, 0.0, 0.0, 0.0, 0.0, 0.0, 0.0, 0.0, 0.0, 0.0, 0.0, 0.0, 0.0, 0.0, 0.0, 0.0, 0.0, 0.0, 0.0, 0.0, 0.0, 0.0, 0.0, 0.0, 0.0, 0.0, 0.0, 0.0, 0.0, 0.0, 0.0, 0.0, 0.0, 0.0, 0.0, 0.0, 0.0, 0.0, 0.0, 0.0, 0.0, 0.0, 0.0, 0.0, 0.0, 0.0, 0.0, 0.0, 0.0, 0.0, 0.0, 0.0, 0.0, 0.0, 0.0, 0.0, 0.0, 0.0, 0.0, 0.0, 0.0, 0.0, 0.0, 0.0, 0.0, 0.0, 0.0, 0.0, 0.0, 0.0, 0.0, 0.0, 0.0, 0.0, 0.0, 0.0, 0.0, 0.0, 0.0, 0.0, 0.0, 0.0, 0.0, 0.0, 0.0, 0.0, 0.0, 0.0, 0.0, 0.0, 0.0, 0.0, 0.0, 0.0, 0.0, 0.0, 0.0, 0.0, 0.0, 0.0, 0.0, 0.0, 0.0, 0.0, 0.0, 0.0, 0.0, 0.0, 0.0, 0.0, 0.0, 0.0, 0.0, 0.0, 0.0, 0.0, 0.0, 0.0, 0.0, 0.0, 0.0, 0.0, 0.0, 0.0, 0.0, 0.0, 0.0, 0.0, 0.0, 0.0, 0.0, 0.0, 0.0, 0.0, 0.0, 0.0, 0.0, 0.0, 0.0, 0.0, 0.0, 0.0, 0.0, 0.0, 0.0, 0.0, 0.0, 0.0, 0.0, 0.0, 0.0, 0.0, 0.0, 0.0, 0.0, 0.0, 0.0, 0.0, 0.0, 0.0, 0.0, 0.0, 0.0, 0.0, 0.0, 0.0, 0.0, 0.0, 0.0, 0.0, 0.0, 0.0, 0.0, 0.0, 0.0, 0.0, 0.0, 0.0, 0.0, 0.0, 0.0, 0.0, 0.0, 0.0, 0.0, 0.0, 0.0, 0.0, 0.0, 0.0, 0.0, 0.0, 0.0, 0.0, 0.0, 0.0, 0.0, 0.0, 0.0, 0.0, 0.0, 0.0, 0.0, 0.0, 0.0, 0.0, 0.0, 0.0, 0.0, 0.0, 0.0, 0.0, 0.0, 0.0, 0.0, 0.0, 0.0, 0.0, 0.0, 0.0, 0.0, 0.0, 0.0, 0.0, 0.0, 0.0, 0.0, 0.0, 0.0, 0.0, 0.0, 0.0, 0.0, 0.0, 0.0, 0.0, 0.0, 0.0, 0.0, 0.0, 0.0, 0.0, 0.0, 0.0, 0.0, 0.0, 0.0, 0.0, 0.0, 0.0, 0.0, 0.0, 0.0, 0.0, 0.0, 0.0, 0.0, 0.0, 0.0, 0.0, 0.0, 0.0, 0.0, 0.0, 0.0, 0.0, 0.0, 0.0, 0.0, 0.0, 0.0, 0.0, 0.0, 0.0, 0.0, 0.0, 0.0, 0.0, 0.0, 0.0, 0.0, 0.0, 0.0, 0.0, 0.0, 0.0, 0.0, 0.0, 0.0, 0.0, 0.0, 0.0, 0.0, 0.0, 0.0, 0.0, 0.0, 0.0, 0.0, 0.0, 0.0, 0.0, 0.0, 0.0, 0.0, 0.0, 0.0, 0.0, 0.0, 0.0, 0.0, 0.0, 0.0, 0.0, 0.0, 0.0, 0.0, 0.0, 0.0, 0.0, 0.0, 0.0, 0.0, 0.0, 0.0, 0.0, 0.0, 0.0, 0.0, 0.0, 0.0, 0.0, 0.0, 0.0, 0.0, 0.0, 0.0, 0.0, 0.0, 0.0, 0.0, 0.0, 0.0, 0.0, 0.0, 0.0, 0.0, 0.0, 0.0, 0.0, 0.0, 0.0, 0.0, 0.0, 0.0, 0.0, 0.0, 0.0, 0.0, 0.0, 0.0, 0.0, 0.0, 0.0, 0.0, 0.0, 0.0, 0.0, 0.0, 0.0, 0.0, 0.0, 0.0, 0.0, 0.0, 0.0, 0.0, 0.0, 0.0, 0.0, 0.0, 0.0, 0.0, 0.0, 0.0, 0.0, 0.0, 0.0, 0.0, 0.0, 0.0, 0.0, 0.0, 0.0, 0.0, 0.0, 0.0, 0.0, 0.0, 0.0, 0.0, 0.0, 0.0, 0.0, 0.0, 0.0, 0.0, 0.0, 0.0, 0.0, 0.0, 0.0, 0.0, 0.0, 0.0, 0.0, 0.0, 0.0, 0.0, 0.0, 0.0, 0.0, 0.0, 0.0, 0.0, 0.0, 0.0, 0.0, 0.0, 0.0, 0.0, 0.0, 0.0, 0.0, 0.0, 0.0, 0.0, 0.0, 0.0, 0.0, 0.0, 0.0, 0.0, 0.0, 0.0, 0.0, 0.0, 0.0, 0.0, 0.0, 0.0, 0.0, 0.0, 0.0, 0.0, 0.0, 0.0, 0.0, 0.0, 0.0, 0.0, 0.0, 0.0, 0.0, 0.0, 0.0, 0.0, 0.0, 0.0, 0.0, 0.0, 0.0, 0.0, 0.0, 0.0, 0.0, 0.0, 0.0, 0.0, 0.0, 0.0, 0.0, 0.0, 0.0, 0.0, 0.0, 0.0, 0.0, 0.0, 0.0, 0.0, 0.0, 0.0, 0.0, 0.0, 0.0, 0.0, 0.0, 0.0, 0.0, 0.0, 0.0, 0.0, 0.0, 0.0, 0.0, 0.0, 0.0, 0.0, 0.0, 0.0, 0.0, 0.0, 0.0, 0.0, 0.0, 0.0, 0.0, 0.0, 0.0, 0.0, 0.0, 0.0, 0.0, 0.0, 0.0, 0.0, 0.0, 0.0, 0.0, 0.0, 1.003, -0.002191, 1.005, 0.9978, 1.453e-05, 1.0, 1.34e-05, 1.34e-05, 0.0, 0.0, 0.0, 0.0, 0.0, 0.0, 0.0, 0.0, 0.0, 0.0, 0.0, 0.0, 0.0, 0.0, 0.0, 0.0, 0.0, 0.0, 0.0, 0.0, 0.0, 0.0, 0.0, 0.0, 0.0, 0.0, 0.0, 0.0, 0.0, 0.0, 0.0, 0.0, 0.0, 0.0, 0.0, 0.0, 0.0, 0.0, 0.0, 0.0, 0.0, 0.0, 0.0, 0.0, 0.0, 0.0, 0.0, 0.0, 0.0, 0.0, 0.0, 0.0, 0.0, 0.0, 0.0, 0.0, 0.0, 0.0, 0.0, 0.0, 0.0, 0.0, 0.0, 0.0, 0.0, 0.0, 0.0, 0.0, 0.0, 0.0, 0.0, 0.0, 0.0, 0.0, 0.0, 0.0, 0.0, 0.0, 0.0, 0.0, 0.0, 0.0, 0.0, 0.0, 0.0, 0.0, 0.0, 0.0, 0.0, 0.0, 0.0, 0.0, 0.0, 0.0, 0.0, 0.0, 0.0, 0.0, 0.0, 0.0, 0.0, 0.0, 0.0, 0.0, 0.0, 0.0, 0.0, 0.0, 0.0, 0.0, 0.0, 0.0, 0.0, 0.0, 0.0, 0.0, 0.0, 0.0, 0.0, 0.0, 0.0, 0.0, 0.0, 0.0, 0.0, 0.0, 0.0, 0.0, 0.0, 0.0, 0.0, 0.0, 0.0, 0.0, 0.0, 0.0, 0.0, 0.0, 0.0, 0.0, 0.0, 0.0, 0.0, 0.0, 0.0, 0.0, 0.0, 0.0, 0.0, 0.0, 0.0, 0.0, 0.0, 0.0, 0.0, 0.0, 0.0, 0.0, 0.0, 0.0, 0.0, 0.0, 0.0, 0.0, 0.0, 0.0, 0.0, 0.0, 0.0, 0.0, 0.0, 0.0, 0.0, 0.0, 0.0, 0.0, 0.0, 0.0, 0.0, 0.0, 0.0, 0.0, 0.0, 0.0, 0.0, 0.0, 0.0, 0.0, 0.0, 0.0, 0.0, 0.0, 0.0, 0.0, 0.0, 0.0, 0.0, 0.0, 0.0, 0.0, 0.0, 0.0, 0.0, 0.0, 0.0, 0.0, 0.0, 0.0, 0.0, 0.0, 0.0, 0.0, 0.0, 0.0, 0.0, 0.0, 0.0, 0.0, 0.0, 0.0, 0.0, 0.0, 0.0, 0.0, 0.0, 0.0, 0.0, 0.0, 0.0, 0.0, 0.0, 0.0, 0.0, 0.0, 0.0, 0.0, 0.0, 0.0, 0.0, 0.0, 0.0, 0.0, 0.0, 0.0, 0.0, 0.0, 0.0, 0.0, 0.0, 0.0, 0.0, 0.0, 0.0, 0.0, 0.0, 0.0, 0.0, 0.0, 0.0, 0.0, 0.0, 0.0, 0.0, 0.0, 0.0, 0.0, 0.0, 0.0, 0.0, 0.0, 0.0, 0.0, 0.0, 0.0, 0.0, 0.0, 0.0, 0.0, 0.0, 0.0, 0.0, 0.0, 0.0, 0.0, 0.0, 0.0, 0.0, 0.0, 0.0, 0.0, 0.0, 0.0, 0.0, 0.0, 0.0, 0.0, 0.0, 0.0, 0.0, 0.0, 0.0, 0.0, 0.0, 0.0, 0.0, 0.0, 0.0, 0.0, 0.0, 0.0, 0.0, 0.0, 0.0, 0.0, 0.0, 0.0, 0.0, 0.0, 0.0, 0.0, 0.0, 0.0, 0.0, 0.0, 0.0, 0.0, 0.0, 0.0, 0.0, 0.0, 0.0, 0.0, 0.0, 0.0, 0.0, 0.0, 0.0, 0.0, 0.0, 0.0, 0.0, 0.0, 0.0, 0.0, 0.0, 0.0, 0.0, 0.0, 0.0, 0.0, 0.0, 0.0, 0.0, 0.0, 0.0, 0.0, 0.0, 0.0, 0.0, 0.0, 0.0, 0.0, 0.0, 0.0, 0.0, 0.0, 0.0, 0.0, 0.0, 0.0, 0.0, 0.0, 0.0, 0.0, 0.0, 0.0, 0.0, 0.0, 0.0, 0.0, 0.0, 0.0, 0.0, 0.0, 0.0, 0.0, 0.0, 0.0, 0.0, 0.0, 0.0, 0.0, 0.0, 0.0, 0.0, 0.0, 0.0, 0.0, 0.0, 0.0, 0.0, 0.0, 0.0, 0.0, 0.0, 0.0, 0.0, 0.0, 0.0, 0.0, 0.0, 0.0, 0.0, 0.0, 0.0, 0.0, 0.0, 0.0, 0.0, 0.0, 0.0, 0.0, 0.0, 0.0, 0.0, 0.0, 0.0, 0.0, 0.0, 0.0, 0.0, 0.0, 0.0, 0.0, 0.0, 0.0, 0.0, 0.0, 0.0, 0.0, 0.0, 0.0, 0.0, 0.0, 0.0, 0.0, 0.0, 0.0, 0.0, 0.0, 0.0, 0.0, 0.0, 0.0, 0.0, 0.0, 0.0, 0.0, 0.0, 0.0, 0.0, 0.0, 0.0, 0.0, 0.0, 0.0, 0.0, 0.0, 0.0, 0.0, 0.0, 0.0, 0.0, 0.0, 0.0, 0.0, 0.0, 0.0, 0.0, 0.0, 0.0, 0.0, 0.0, 0.0, 0.0, 0.0, 0.0, 0.0, 0.0, 0.0, 0.0, 0.0, 0.0, 0.0, 0.0, 0.0, 0.0, 0.0, 0.0, 0.0, 0.0, 0.0, 0.0, 0.0, 0.0, 0.0, 0.0, 0.0, 0.0, 0.0, 0.0, 0.0, 0.0, 0.0, 0.0, 0.0, 0.0, 0.0, 0.0, 0.0, 0.0, 0.0, 0.0, 0.0, 0.0, 0.0, 0.0, 0.0, 0.0, 0.0, 0.0, 0.0, 0.0, 0.0, 0.0, 0.0, 0.0, 0.0, 0.0, 0.0, 0.0, 0.0, 0.0, 0.0, 0.0, 0.0, 0.0, 0.0, 0.0, 0.0, 0.0, 0.0, 0.0, 0.0, 0.0, 0.0, 0.0, 0.0, 0.0, 0.0, 0.0, 0.0, 0.0, 0.0, 0.0, 0.0, 0.0, 0.0, 0.0, 0.0, 0.0, 0.0, 0.0, 0.0, 0.0, 0.0, 0.0, 0.0, 0.0, 0.0, 0.0, 0.0, 0.0, 0.0, 0.0, 0.0, 0.0, 0.0, 0.0, 0.0, 0.0, 0.0, 0.0, 0.0, 0.0, 0.0, 0.0, 0.0, 0.0, 0.0, 0.0, 0.0, 0.0, 0.0, 0.0, 0.0, 0.0, 0.0, 0.0, 0.0, 0.0, 0.0, 0.0, 0.0, 0.0, 0.0, 0.0, 0.0, 0.0, 0.0, 0.0, 0.0, 0.0, 0.0, 0.0, 0.0, 0.0, 0.0, 0.0, 0.0, 0.0, 0.0, 0.0, 0.0, 0.0, 0.0, 0.0, 0.0, 0.0, 0.0, 0.0, 0.0, 0.0, 0.0, 0.0, 0.0, 0.0, 0.0, 0.0, 0.0, 0.0, 0.0, 0.0, 0.0, 0.0, 0.0, 0.0, 0.0, 0.0, 0.0, 0.0, 0.0, 0.0, 0.0, 0.0, 0.0, 0.0, 0.0, 0.0, 0.0, 0.0, 0.0, 0.0, 0.0, 0.0, 0.0, 0.0, 0.0, 0.0, 0.0, 0.0, 0.0, 0.0, 0.0, 0.0, 0.0, 0.0, 0.0, 0.0, 0.0, 0.0, 0.0, 0.0, 0.0, 0.0, 0.0, 0.0, 0.0, 0.0, 0.0, 0.0, 0.0, 0.0, 0.0, 0.0, 0.0, 0.0, 0.0, 0.0, 0.0, 0.0, 0.0, 0.0, 0.0, 0.0, 0.0, 0.0, 0.0, 0.0, 0.0, 0.0, 0.0, 0.0, 0.0, 0.0, 0.0, 0.0, 0.0, 0.0, 0.0, 0.0, 0.0, 0.0, 0.0, 0.0, 0.0, 0.0, 0.0, 0.0, 0.0, 0.0, 0.0, 0.0, 0.0, 0.0, 0.0, 0.0, 0.0, 0.0, 0.0, 0.0, 0.0, 0.0, 0.0, 0.0, 0.0, 0.0, 0.0, 0.0, 0.0, 0.0, 0.0, 0.0, 0.0, 0.0, 0.0, 0.0, 0.0, 0.0, 0.0, 0.0, 0.0, 0.0, 0.0, 0.0, 0.0])
me_cube_003.materials.append(mat_tele_material)
me_cube_003.materials.append(mat_screen)
me_cube_003.use_remesh_preserve_volume = False
me_cube_003.use_remesh_preserve_attributes = False
me_cube_003.use_mirror_vertex_groups = False
me_cube_003.update()
me_plane = bpy.data.meshes.new('Plane')
me_plane.from_pydata([(-1.0, -1.0, 0.0), (1.0, -1.0, 0.0), (-1.0, 1.0, 0.0), (1.0, 1.0, 0.0)], [], [(0, 1, 3, 2)])
_uv = me_plane.uv_layers.new(name='UVMap')
_uv.uv.foreach_set('vector', [0.0001, 9.998e-05, 0.9999, 9.998e-05, 0.9999, 0.9999, 9.998e-05, 0.9999])
me_plane.materials.append(mat_wall_material)
me_plane.use_remesh_preserve_volume = False
me_plane.use_remesh_preserve_attributes = False
me_plane.use_mirror_vertex_groups = False
me_plane.update()
me_room = bpy.data.meshes.new('Room')
me_room.from_pydata([(0.0, 0.0, 2.4), (0.0, 0.0, 0.0), (7.0, 0.0, 2.4), (7.0, 0.0, 0.0)], [], [(0, 1, 3, 2)])
_uv = me_room.uv_layers.new(name='UVMap')
_uv.uv.foreach_set('vector', [5.862e-05, 5.855e-05, 5.855e-05, 0.3429, 0.9999, 0.3429, 0.9999, 5.862e-05])
me_room.materials.append(mat_material_001)
me_room.use_remesh_preserve_volume = False
me_room.use_remesh_preserve_attributes = False
me_room.use_mirror_vertex_groups = False
me_room.update()

# ---- objects
ob_lamp = bpy.data.objects.new('Lamp', light_lamp)
ob_camera = bpy.data.objects.new('Camera', cam_camera)
ob_table = bpy.data.objects.new('Table', me_cylinder_002)
ob_tv = bpy.data.objects.new('TV', me_cube_003)
ob_plane = bpy.data.objects.new('Plane', me_plane)
ob_wall = bpy.data.objects.new('Wall', me_room)

# ---- transforms, parenting, visibility, modifiers, constraints
ob_lamp.location = (0.1621, -9.504, 4.121)
ob_lamp.rotation_euler = (-0.6649, -1.162, 2.303)
ob_lamp.lock_rotations_4d = False
ob_lamp.empty_display_type = 'ARROWS'
ob_lamp.color = (0.0, 0.0, 0.0, 0.0)
ob_lamp.lineart.crease_threshold = 0.0
ob_camera.location = (0.02767, -2.529, 2.45)
ob_camera.rotation_euler = (0.9203, -1.113e-07, 0.02393)
ob_camera.lock_rotations_4d = False
ob_camera.empty_display_type = 'ARROWS'
ob_camera.color = (0.0, 0.0, 0.0, 0.0)
ob_camera.display_type = 'WIRE'
ob_camera.lineart.crease_threshold = 0.0
ob_table.location = (0.7451, -0.1877, 0.2289)
ob_table.rotation_euler = (0.0, -0.0, -1.571)
ob_table.scale = (0.0194, 0.0194, 0.2283)
ob_table.lineart.crease_threshold = 0.0
ob_tv.location = (-0.03392, -0.3151, 0.489)
ob_tv.rotation_euler = (0.0, -0.0, -1.571)
ob_tv.scale = (0.09962, 0.3003, 0.006304)
ob_tv.lineart.crease_threshold = 0.0
ob_plane.location = (-0.0102, 0.0, 0.1)
ob_plane.scale = (16.58, 16.58, 16.58)
ob_plane.lineart.crease_threshold = 0.0
ob_wall.location = (-3.51, 0.0, 0.0)
ob_wall.lineart.crease_threshold = 0.0
_m = ob_wall.modifiers.new('Solidify', 'SOLIDIFY')
_m.thickness = 0.18
_m.use_even_offset = True
_m.use_quality_normals = True
_m.nonmanifold_thickness_mode = 'FIXED'
_m.nonmanifold_merge_threshold = 0.0003

# ---- collection membership
col_collection_1.objects.link(ob_lamp)
col_collection_1.objects.link(ob_camera)
col_collection_2.objects.link(ob_table)
col_collection_2.objects.link(ob_tv)
col_collection_3.objects.link(ob_plane)
col_collection_3.objects.link(ob_wall)

# ---- scene / render settings (as saved in the file)
scene.camera = ob_camera
scene.frame_start = 1; scene.frame_end = 2000; scene.frame_set(722)
scene.render.engine = 'CYCLES'
scene.render.image_settings.color_mode = 'RGB'
scene.render.resolution_x = 1280
scene.render.resolution_y = 720
scene.render.dither_intensity = 0.0
scene.render.use_persistent_data = True
scene.cycles.use_denoising = False
scene.cycles.samples = 16
scene.cycles.sampling_pattern = 'TABULATED_SOBOL'
scene.cycles.light_sampling_threshold = 0.0
scene.cycles.use_adaptive_sampling = False
scene.cycles.use_light_tree = False
scene.cycles.caustics_reflective = False
scene.cycles.caustics_refractive = False
scene.cycles.blur_glossy = 0.0
scene.cycles.max_bounces = 3
scene.cycles.diffuse_bounces = 2
scene.cycles.glossy_bounces = 0
scene.cycles.volume_max_steps = 16
scene.cycles.sample_clamp_indirect = 0.0
scene.view_settings.view_transform = 'Standard'
bpy.context.view_layer.update()

